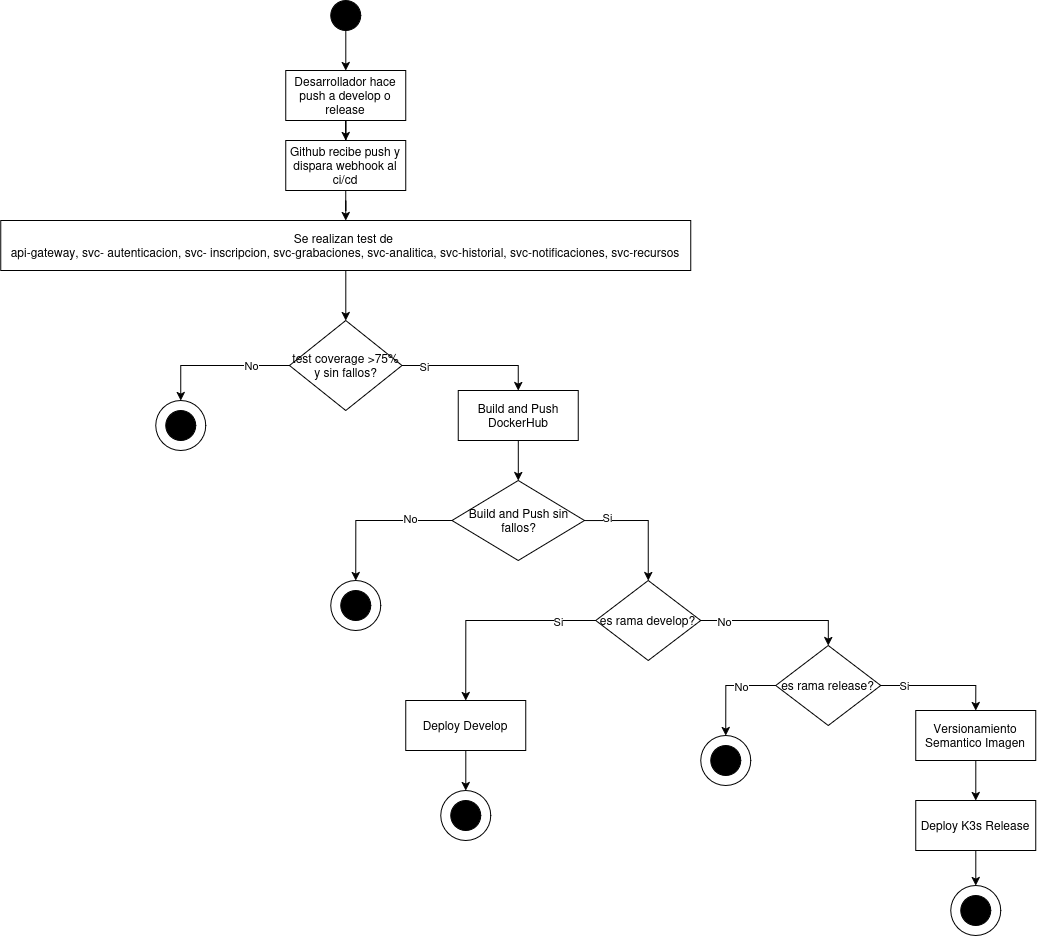

The diagram above was exported from draw.io. Its source (the exported page's mxGraphModel, read from the mxfile embedded in the PNG):
<mxGraphModel dx="1427" dy="837" grid="1" gridSize="10" guides="1" tooltips="1" connect="1" arrows="1" fold="1" page="1" pageScale="1" pageWidth="850" pageHeight="1100" math="0" shadow="0">
  <root>
    <mxCell id="0" />
    <mxCell id="1" parent="0" />
    <mxCell id="eo2U_4CS7slLoz6yd9G3-1" edge="1" parent="1" source="eo2U_4CS7slLoz6yd9G3-2" style="edgeStyle=orthogonalEdgeStyle;rounded=0;orthogonalLoop=1;jettySize=auto;html=1;entryX=0.5;entryY=0;entryDx=0;entryDy=0;" target="eo2U_4CS7slLoz6yd9G3-3">
      <mxGeometry relative="1" as="geometry" />
    </mxCell>
    <mxCell id="eo2U_4CS7slLoz6yd9G3-2" parent="1" style="rounded=0;whiteSpace=wrap;html=1;" value="Desarrollador hace push a develop o release" vertex="1">
      <mxGeometry height="50" width="120" x="460" y="90" as="geometry" />
    </mxCell>
    <mxCell id="eo2U_4CS7slLoz6yd9G3-3" parent="1" style="rounded=0;whiteSpace=wrap;html=1;" value="Github recibe push y dispara webhook al ci/cd" vertex="1">
      <mxGeometry height="50" width="120" x="460" y="160" as="geometry" />
    </mxCell>
    <mxCell id="eo2U_4CS7slLoz6yd9G3-87" edge="1" parent="1" source="eo2U_4CS7slLoz6yd9G3-4" style="edgeStyle=orthogonalEdgeStyle;rounded=0;orthogonalLoop=1;jettySize=auto;html=1;entryX=0.5;entryY=0;entryDx=0;entryDy=0;" target="eo2U_4CS7slLoz6yd9G3-32">
      <mxGeometry relative="1" as="geometry">
        <mxPoint x="520" y="320" as="targetPoint" />
      </mxGeometry>
    </mxCell>
    <mxCell id="eo2U_4CS7slLoz6yd9G3-4" parent="1" style="rounded=0;whiteSpace=wrap;html=1;" value="Se realizan test de&amp;nbsp;&lt;br&gt;api-gateway, svc- autenticacion, svc- inscripcion, svc-grabaciones, svc-analitica, svc-historial, svc-notificaciones, svc-recursos" vertex="1">
      <mxGeometry height="50" width="690" x="175" y="240" as="geometry" />
    </mxCell>
    <mxCell id="eo2U_4CS7slLoz6yd9G3-12" edge="1" parent="1" source="eo2U_4CS7slLoz6yd9G3-3" style="edgeStyle=orthogonalEdgeStyle;rounded=0;orthogonalLoop=1;jettySize=auto;html=1;entryX=0.5;entryY=0;entryDx=0;entryDy=0;" target="eo2U_4CS7slLoz6yd9G3-4">
      <mxGeometry relative="1" as="geometry">
        <mxPoint x="520.8" y="276" as="targetPoint" />
      </mxGeometry>
    </mxCell>
    <mxCell id="eo2U_4CS7slLoz6yd9G3-28" edge="1" parent="1" source="eo2U_4CS7slLoz6yd9G3-32" style="edgeStyle=orthogonalEdgeStyle;rounded=0;orthogonalLoop=1;jettySize=auto;html=1;entryX=0.5;entryY=0;entryDx=0;entryDy=0;" target="eo2U_4CS7slLoz6yd9G3-33">
      <mxGeometry relative="1" as="geometry">
        <mxPoint x="260" y="409.9999999999998" as="targetPoint" />
      </mxGeometry>
    </mxCell>
    <mxCell id="eo2U_4CS7slLoz6yd9G3-29" connectable="0" parent="eo2U_4CS7slLoz6yd9G3-28" style="edgeLabel;html=1;align=center;verticalAlign=middle;resizable=0;points=[];" value="No" vertex="1">
      <mxGeometry relative="1" x="-0.4586" y="-1" as="geometry">
        <mxPoint as="offset" />
      </mxGeometry>
    </mxCell>
    <mxCell id="eo2U_4CS7slLoz6yd9G3-30" edge="1" parent="1" source="eo2U_4CS7slLoz6yd9G3-32" style="edgeStyle=orthogonalEdgeStyle;rounded=0;orthogonalLoop=1;jettySize=auto;html=1;entryX=0.5;entryY=0;entryDx=0;entryDy=0;" target="eo2U_4CS7slLoz6yd9G3-43" value="">
      <mxGeometry relative="1" as="geometry">
        <mxPoint x="700" y="450" as="targetPoint" />
      </mxGeometry>
    </mxCell>
    <mxCell id="eo2U_4CS7slLoz6yd9G3-31" connectable="0" parent="eo2U_4CS7slLoz6yd9G3-30" style="edgeLabel;html=1;align=center;verticalAlign=middle;resizable=0;points=[];" value="Si" vertex="1">
      <mxGeometry relative="1" x="-0.6898" as="geometry">
        <mxPoint as="offset" />
      </mxGeometry>
    </mxCell>
    <mxCell id="eo2U_4CS7slLoz6yd9G3-32" parent="1" style="rhombus;whiteSpace=wrap;html=1;" value="test coverage &amp;gt;75% y sin fallos?" vertex="1">
      <mxGeometry height="90" width="112.5" x="463.75" y="340" as="geometry" />
    </mxCell>
    <mxCell id="eo2U_4CS7slLoz6yd9G3-33" parent="1" style="ellipse;whiteSpace=wrap;html=1;aspect=fixed;" value="" vertex="1">
      <mxGeometry height="50" width="50" x="330" y="420" as="geometry" />
    </mxCell>
    <mxCell id="eo2U_4CS7slLoz6yd9G3-34" parent="1" style="ellipse;whiteSpace=wrap;html=1;aspect=fixed;strokeColor=#000000;fillColor=#000000;" value="" vertex="1">
      <mxGeometry height="30" width="30" x="340" y="430" as="geometry" />
    </mxCell>
    <mxCell id="eo2U_4CS7slLoz6yd9G3-35" edge="1" parent="1" source="eo2U_4CS7slLoz6yd9G3-36" style="edgeStyle=orthogonalEdgeStyle;rounded=0;orthogonalLoop=1;jettySize=auto;html=1;entryX=0.5;entryY=0;entryDx=0;entryDy=0;" target="eo2U_4CS7slLoz6yd9G3-2">
      <mxGeometry relative="1" as="geometry" />
    </mxCell>
    <mxCell id="eo2U_4CS7slLoz6yd9G3-36" parent="1" style="ellipse;whiteSpace=wrap;html=1;aspect=fixed;strokeColor=#000000;fillColor=#000000;" value="" vertex="1">
      <mxGeometry height="30" width="30" x="505" y="20" as="geometry" />
    </mxCell>
    <mxCell id="eo2U_4CS7slLoz6yd9G3-37" edge="1" parent="1" source="eo2U_4CS7slLoz6yd9G3-41" style="rounded=0;orthogonalLoop=1;jettySize=auto;html=1;entryX=0.5;entryY=0;entryDx=0;entryDy=0;edgeStyle=orthogonalEdgeStyle;" target="eo2U_4CS7slLoz6yd9G3-73">
      <mxGeometry relative="1" as="geometry">
        <mxPoint x="637.5" y="679.9999999999998" as="targetPoint" />
      </mxGeometry>
    </mxCell>
    <mxCell id="eo2U_4CS7slLoz6yd9G3-38" connectable="0" parent="eo2U_4CS7slLoz6yd9G3-37" style="edgeLabel;html=1;align=center;verticalAlign=middle;resizable=0;points=[];" value="Si" vertex="1">
      <mxGeometry relative="1" x="-0.6372" as="geometry">
        <mxPoint as="offset" />
      </mxGeometry>
    </mxCell>
    <mxCell id="eo2U_4CS7slLoz6yd9G3-39" edge="1" parent="1" source="eo2U_4CS7slLoz6yd9G3-41" style="edgeStyle=orthogonalEdgeStyle;rounded=0;orthogonalLoop=1;jettySize=auto;html=1;entryX=0.5;entryY=0;entryDx=0;entryDy=0;" target="eo2U_4CS7slLoz6yd9G3-59">
      <mxGeometry relative="1" as="geometry" />
    </mxCell>
    <mxCell id="eo2U_4CS7slLoz6yd9G3-40" connectable="0" parent="eo2U_4CS7slLoz6yd9G3-39" style="edgeLabel;html=1;align=center;verticalAlign=middle;resizable=0;points=[];" value="No" vertex="1">
      <mxGeometry relative="1" x="-0.6992" as="geometry">
        <mxPoint as="offset" />
      </mxGeometry>
    </mxCell>
    <mxCell id="eo2U_4CS7slLoz6yd9G3-41" parent="1" style="rhombus;whiteSpace=wrap;html=1;" value="es rama develop?" vertex="1">
      <mxGeometry height="80" width="105" x="770" y="600" as="geometry" />
    </mxCell>
    <mxCell id="eo2U_4CS7slLoz6yd9G3-42" edge="1" parent="1" source="eo2U_4CS7slLoz6yd9G3-43" style="edgeStyle=orthogonalEdgeStyle;rounded=0;orthogonalLoop=1;jettySize=auto;html=1;entryX=0.5;entryY=0;entryDx=0;entryDy=0;" target="eo2U_4CS7slLoz6yd9G3-50">
      <mxGeometry relative="1" as="geometry" />
    </mxCell>
    <mxCell id="eo2U_4CS7slLoz6yd9G3-43" parent="1" style="rounded=0;whiteSpace=wrap;html=1;" value="Build and Push DockerHub" vertex="1">
      <mxGeometry height="50" width="120" x="632.5" y="410" as="geometry" />
    </mxCell>
    <mxCell id="eo2U_4CS7slLoz6yd9G3-46" edge="1" parent="1" source="eo2U_4CS7slLoz6yd9G3-50" style="edgeStyle=orthogonalEdgeStyle;rounded=0;orthogonalLoop=1;jettySize=auto;html=1;entryX=0.5;entryY=0;entryDx=0;entryDy=0;" target="eo2U_4CS7slLoz6yd9G3-52">
      <mxGeometry relative="1" as="geometry">
        <mxPoint x="510" y="590" as="targetPoint" />
      </mxGeometry>
    </mxCell>
    <mxCell id="eo2U_4CS7slLoz6yd9G3-47" connectable="0" parent="eo2U_4CS7slLoz6yd9G3-46" style="edgeLabel;html=1;align=center;verticalAlign=middle;resizable=0;points=[];" value="No" vertex="1">
      <mxGeometry relative="1" x="-0.4646" y="-3" as="geometry">
        <mxPoint as="offset" />
      </mxGeometry>
    </mxCell>
    <mxCell id="eo2U_4CS7slLoz6yd9G3-48" edge="1" parent="1" source="eo2U_4CS7slLoz6yd9G3-50" style="edgeStyle=orthogonalEdgeStyle;rounded=0;orthogonalLoop=1;jettySize=auto;html=1;exitX=1;exitY=0.5;exitDx=0;exitDy=0;entryX=0.5;entryY=0;entryDx=0;entryDy=0;" target="eo2U_4CS7slLoz6yd9G3-41">
      <mxGeometry relative="1" as="geometry">
        <mxPoint x="805" y="590" as="targetPoint" />
      </mxGeometry>
    </mxCell>
    <mxCell id="eo2U_4CS7slLoz6yd9G3-49" connectable="0" parent="eo2U_4CS7slLoz6yd9G3-48" style="edgeLabel;html=1;align=center;verticalAlign=middle;resizable=0;points=[];" value="Si" vertex="1">
      <mxGeometry relative="1" x="-0.6484" y="4" as="geometry">
        <mxPoint as="offset" />
      </mxGeometry>
    </mxCell>
    <mxCell id="eo2U_4CS7slLoz6yd9G3-50" parent="1" style="rhombus;whiteSpace=wrap;html=1;" value="Build and Push sin fallos?" vertex="1">
      <mxGeometry height="80" width="132.5" x="626.25" y="500" as="geometry" />
    </mxCell>
    <mxCell id="eo2U_4CS7slLoz6yd9G3-51" edge="1" parent="1" source="eo2U_4CS7slLoz6yd9G3-73" style="edgeStyle=orthogonalEdgeStyle;rounded=0;orthogonalLoop=1;jettySize=auto;html=1;entryX=0.5;entryY=0;entryDx=0;entryDy=0;exitX=0.5;exitY=1;exitDx=0;exitDy=0;" target="eo2U_4CS7slLoz6yd9G3-54">
      <mxGeometry relative="1" as="geometry">
        <mxPoint x="911.25" y="1260" as="sourcePoint" />
      </mxGeometry>
    </mxCell>
    <mxCell id="eo2U_4CS7slLoz6yd9G3-52" parent="1" style="ellipse;whiteSpace=wrap;html=1;aspect=fixed;" value="" vertex="1">
      <mxGeometry height="50" width="50" x="505" y="600" as="geometry" />
    </mxCell>
    <mxCell id="eo2U_4CS7slLoz6yd9G3-53" parent="1" style="ellipse;whiteSpace=wrap;html=1;aspect=fixed;strokeColor=#000000;fillColor=#000000;" value="" vertex="1">
      <mxGeometry height="30" width="30" x="515" y="610" as="geometry" />
    </mxCell>
    <mxCell id="eo2U_4CS7slLoz6yd9G3-54" parent="1" style="ellipse;whiteSpace=wrap;html=1;aspect=fixed;" value="" vertex="1">
      <mxGeometry height="50" width="50" x="615" y="810" as="geometry" />
    </mxCell>
    <mxCell id="eo2U_4CS7slLoz6yd9G3-55" parent="1" style="ellipse;whiteSpace=wrap;html=1;aspect=fixed;strokeColor=#000000;fillColor=#000000;" value="" vertex="1">
      <mxGeometry height="30" width="30" x="625" y="820" as="geometry" />
    </mxCell>
    <mxCell id="eo2U_4CS7slLoz6yd9G3-57" edge="1" parent="1" source="eo2U_4CS7slLoz6yd9G3-59" style="edgeStyle=orthogonalEdgeStyle;rounded=0;orthogonalLoop=1;jettySize=auto;html=1;entryX=0.5;entryY=0;entryDx=0;entryDy=0;" target="eo2U_4CS7slLoz6yd9G3-71">
      <mxGeometry relative="1" as="geometry" />
    </mxCell>
    <mxCell id="eo2U_4CS7slLoz6yd9G3-58" connectable="0" parent="eo2U_4CS7slLoz6yd9G3-57" style="edgeLabel;html=1;align=center;verticalAlign=middle;resizable=0;points=[];" value="No" vertex="1">
      <mxGeometry relative="1" x="-0.3443" y="5" as="geometry">
        <mxPoint x="-2" y="-5" as="offset" />
      </mxGeometry>
    </mxCell>
    <mxCell id="eo2U_4CS7slLoz6yd9G3-59" parent="1" style="rhombus;whiteSpace=wrap;html=1;" value="es rama release?" vertex="1">
      <mxGeometry height="80" width="105" x="950" y="665" as="geometry" />
    </mxCell>
    <mxCell id="eo2U_4CS7slLoz6yd9G3-66" edge="1" parent="1" source="eo2U_4CS7slLoz6yd9G3-59" style="rounded=0;orthogonalLoop=1;jettySize=auto;html=1;exitX=1;exitY=0.5;exitDx=0;exitDy=0;edgeStyle=orthogonalEdgeStyle;entryX=0.5;entryY=0;entryDx=0;entryDy=0;" target="uhSJPJKj39E2ldDZP_QI-1">
      <mxGeometry relative="1" as="geometry">
        <mxPoint x="1248.749999999999" y="880.0000000000002" as="sourcePoint" />
        <mxPoint x="1140" y="740" as="targetPoint" />
      </mxGeometry>
    </mxCell>
    <mxCell id="eo2U_4CS7slLoz6yd9G3-67" connectable="0" parent="eo2U_4CS7slLoz6yd9G3-66" style="edgeLabel;html=1;align=center;verticalAlign=middle;resizable=0;points=[];" value="Si" vertex="1">
      <mxGeometry relative="1" x="-0.6106" y="1" as="geometry">
        <mxPoint as="offset" />
      </mxGeometry>
    </mxCell>
    <mxCell id="eo2U_4CS7slLoz6yd9G3-71" parent="1" style="ellipse;whiteSpace=wrap;html=1;aspect=fixed;" value="" vertex="1">
      <mxGeometry height="50" width="50" x="875" y="755" as="geometry" />
    </mxCell>
    <mxCell id="eo2U_4CS7slLoz6yd9G3-72" parent="1" style="ellipse;whiteSpace=wrap;html=1;aspect=fixed;strokeColor=#000000;fillColor=#000000;" value="" vertex="1">
      <mxGeometry height="30" width="30" x="885" y="765" as="geometry" />
    </mxCell>
    <mxCell id="eo2U_4CS7slLoz6yd9G3-73" parent="1" style="rounded=0;whiteSpace=wrap;html=1;" value="Deploy Develop" vertex="1">
      <mxGeometry height="50" width="120" x="580" y="720" as="geometry" />
    </mxCell>
    <mxCell id="eo2U_4CS7slLoz6yd9G3-74" edge="1" parent="1" source="eo2U_4CS7slLoz6yd9G3-77" style="edgeStyle=orthogonalEdgeStyle;rounded=0;orthogonalLoop=1;jettySize=auto;html=1;entryX=0.5;entryY=0;entryDx=0;entryDy=0;exitX=0.5;exitY=1;exitDx=0;exitDy=0;" target="eo2U_4CS7slLoz6yd9G3-75">
      <mxGeometry relative="1" as="geometry">
        <mxPoint x="1205" y="885" as="sourcePoint" />
      </mxGeometry>
    </mxCell>
    <mxCell id="eo2U_4CS7slLoz6yd9G3-75" parent="1" style="ellipse;whiteSpace=wrap;html=1;aspect=fixed;" value="" vertex="1">
      <mxGeometry height="50" width="50" x="1125" y="905" as="geometry" />
    </mxCell>
    <mxCell id="eo2U_4CS7slLoz6yd9G3-76" parent="1" style="ellipse;whiteSpace=wrap;html=1;aspect=fixed;strokeColor=#000000;fillColor=#000000;" value="" vertex="1">
      <mxGeometry height="30" width="30" x="1135" y="915" as="geometry" />
    </mxCell>
    <mxCell id="eo2U_4CS7slLoz6yd9G3-77" parent="1" style="rounded=0;whiteSpace=wrap;html=1;" value="Deploy K3s Release" vertex="1">
      <mxGeometry height="50" width="120" x="1090" y="820" as="geometry" />
    </mxCell>
    <mxCell id="uhSJPJKj39E2ldDZP_QI-2" edge="1" parent="1" source="uhSJPJKj39E2ldDZP_QI-1" style="edgeStyle=orthogonalEdgeStyle;rounded=0;orthogonalLoop=1;jettySize=auto;html=1;entryX=0.5;entryY=0;entryDx=0;entryDy=0;" target="eo2U_4CS7slLoz6yd9G3-77">
      <mxGeometry relative="1" as="geometry" />
    </mxCell>
    <mxCell id="uhSJPJKj39E2ldDZP_QI-1" parent="1" style="rounded=0;whiteSpace=wrap;html=1;" value="Versionamiento Semantico Imagen" vertex="1">
      <mxGeometry height="50" width="120" x="1090" y="730" as="geometry" />
    </mxCell>
  </root>
</mxGraphModel>